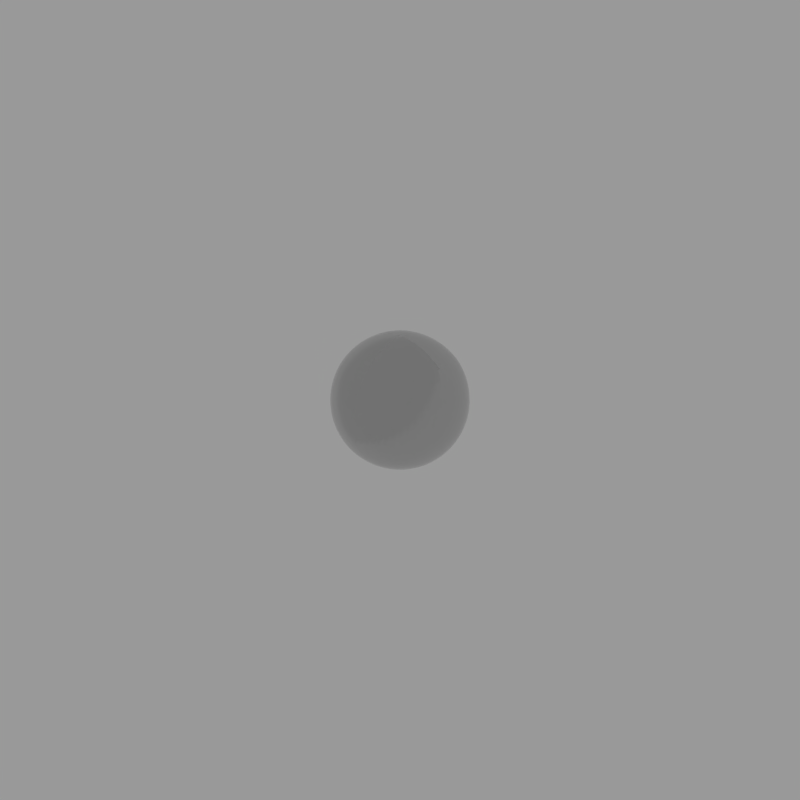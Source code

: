 # Source: golf_ball.blend  (saved by Blender 2.82.7; exported with 4.5.12 LTS)
import bpy
from mathutils import Matrix  # noqa: F401  (used for matrix-valued properties, if any)

bpy.ops.wm.read_factory_settings(use_empty=True)
scene = bpy.context.scene
scene.name = 'Scene'

# ---- images (referenced by path relative to the original .blend; pixels are not part of the script)
import os
ASSET_DIR = os.environ.get("B2B_ASSET_DIR", "")  # directory of the original .blend (textures are referenced by path, not embedded)
HERE = os.path.dirname(os.path.abspath(__file__))  # packed textures are extracted next to this script under _unpacked/

def load_image(name, relpath, width, height, colorspace="sRGB"):
    """Load a texture the original file referenced (path relative to the .blend, or extracted next to this script)."""
    p = next((c for c in (os.path.join(HERE, relpath), os.path.join(ASSET_DIR, relpath)) if relpath and os.path.exists(c)), "")
    if p:
        img = bpy.data.images.load(p, check_existing=True)
        img.name = name
    else:  # same state as the original file: an image datablock whose file is absent (Cycles renders it pink)
        img = bpy.data.images.new(name, width, height)
        img.source = "FILE"
        img.filepath = "//" + (relpath or name)
    img.colorspace_settings.name = colorspace
    return img
img_ball_normal_sub2_png = load_image('Ball_normal_sub2.png', 'Ball_normal_sub2.png', 1024, 1024, 'Non-Color')

# ---- materials (node trees are filled in below, after node groups)
mat_ball_2 = bpy.data.materials.new('ball_2')
mat_ball_2.alpha_threshold = 0.0
mat_ball_2.roughness = 0.5
mat_black = bpy.data.materials.new('Black')
mat_black.alpha_threshold = 0.0
mat_black.roughness = 0.5

# ---- material node trees
mat_ball_2.use_nodes = True; mat_ball_2.node_tree.nodes.clear()
_N = mat_ball_2.node_tree.nodes; _L = mat_ball_2.node_tree.links
n0 = _N.new('ShaderNodeOutputMaterial'); n0.name = 'Material Output'; n0.location = (466, 178)
n1 = _N.new('ShaderNodeBsdfDiffuse'); n1.name = 'Diffuse BSDF'; n1.location = (10, 300)
n2 = _N.new('ShaderNodeFresnel'); n2.name = 'Френель'; n2.location = (-355, 31)
n2.inputs[0].default_value = 2.0
n3 = _N.new('ShaderNodeValToRGB'); n3.name = 'ColorRamp'; n3.location = (-137, -50)
n3.hide = True
while len(n3.color_ramp.elements) > 1: n3.color_ramp.elements.remove(n3.color_ramp.elements[-1])
n3.color_ramp.elements[0].position = 0.0; n3.color_ramp.elements[0].color = (0.07324, 0.07324, 0.07324, 1.0)
_e = n3.color_ramp.elements.new(0.1955); _e.color = (0.0, 0.0, 0.0, 1.0)
n4 = _N.new('ShaderNodeBsdfAnisotropic'); n4.name = 'Glossy BSDF'; n4.location = (22, 46)
n4.distribution = 'GGX'
n4.inputs[0].default_value = (1.0, 1.0, 1.0, 1.0)
n5 = _N.new('ShaderNodeMixShader'); n5.name = 'Mix Shader'; n5.location = (244, 219)
n6 = _N.new('ShaderNodeNormalMap'); n6.name = 'Карта нормалей'; n6.location = (-494, 261)
n6.width = 151
n6.uv_map = 'UVMap'
n7 = _N.new('ShaderNodeMapping'); n7.name = 'Отображение'; n7.location = (-1001, 325)
n7.vector_type = 'TEXTURE'
n8 = _N.new('ShaderNodeTexCoord'); n8.name = 'Texture Coordinate'; n8.location = (-1201, 285)
n9 = _N.new('ShaderNodeTexImage'); n9.name = 'Изображение-текстура'; n9.location = (-701, 292)
n9.width = 179
n9.image = img_ball_normal_sub2_png
n10 = _N.new('ShaderNodeMath'); n10.name = 'Math'; n10.location = (-57, -2)
n10.operation = 'POWER'
_L.new(n7.outputs[0], n9.inputs[0])
_L.new(n1.outputs[0], n5.inputs[1])
_L.new(n2.outputs[0], n3.inputs[0])
_L.new(n8.outputs[2], n7.inputs[0])
_L.new(n2.outputs[0], n5.inputs[0])
_L.new(n4.outputs[0], n5.inputs[2])
_L.new(n6.outputs[0], n4.inputs[4])
_L.new(n6.outputs[0], n1.inputs[2])
_L.new(n5.outputs[0], n0.inputs[0])
_L.new(n9.outputs[0], n6.inputs[1])
_L.new(n3.outputs[0], n10.inputs[0])
_L.new(n10.outputs[0], n4.inputs[1])
n0.is_active_output = True
mat_black.use_nodes = True; mat_black.node_tree.nodes.clear()
_N = mat_black.node_tree.nodes; _L = mat_black.node_tree.links
n0 = _N.new('ShaderNodeOutputMaterial'); n0.name = 'Material Output'; n0.location = (300, 300)
n1 = _N.new('ShaderNodeBsdfDiffuse'); n1.name = 'Diffuse BSDF'; n1.location = (10, 300)
n1.inputs[0].default_value = (0.0, 0.0, 0.0, 1.0)
_L.new(n1.outputs[0], n0.inputs[0])
n0.is_active_output = True

# ---- world
world_world = bpy.data.worlds.new('World'); scene.world = world_world
world_world.use_nodes = True; world_world.node_tree.nodes.clear()
_N = world_world.node_tree.nodes; _L = world_world.node_tree.links
n0 = _N.new('ShaderNodeOutputWorld'); n0.name = 'World Output'; n0.location = (568, 310)
n1 = _N.new('ShaderNodeBackground'); n1.name = 'Background'; n1.location = (369, 315)
n1.inputs[1].default_value = 0.4
_L.new(n1.outputs[0], n0.inputs[0])
n0.is_active_output = True
world_world.color = (0.0, 0.0, 0.0)
world_world.use_sun_shadow = False
world_world.sun_shadow_jitter_overblur = 0.0
world_world.cycles.sampling_method = 'MANUAL'
world_world.cycles.sample_map_resolution = 819

# ---- meshes
me_ball_roundcube_sub2 = bpy.data.meshes.new('ball_roundcube_sub2')
me_ball_roundcube_sub2.from_pydata([(0.01232, 0.01232, -0.01232), (-0.01232, 0.01232, -0.01232), (-0.01232, -0.01232, -0.01232), (0.01232, -0.01232, -0.01232), (0.01232, 0.01232, 0.01232), (0.006162, 0.01445, -0.01445), (-0.01445, 0.006162, -0.01445), (-0.006162, -0.01445, -0.01445), (0.01445, -0.006162, -0.01445), (0.006162, 0.01445, 0.01445), (7.811e-13, 0.01509, -0.01509), (-0.01509, 7.03e-12, -0.01509), (7.811e-13, -0.01509, -0.01509), (0.01509, 7.03e-12, -0.01509), (7.811e-13, 0.01509, 0.01509), (-0.006162, 0.01445, -0.01445), (-0.01445, -0.006162, -0.01445), (0.006162, -0.01445, -0.01445), (0.01445, 0.006162, -0.01445), (-0.006162, 0.01445, 0.01445), (-0.01232, 0.01232, 0.01232), (0.01445, 0.01445, -0.006162), (-0.01445, 0.01445, -0.006162), (-0.01445, -0.01445, -0.006162), (0.01445, -0.01445, -0.006162), (0.01445, 0.006162, 0.01445), (0.007225, 0.01874, -0.007225), (-0.01874, 0.007225, -0.007225), (-0.007225, -0.01874, -0.007225), (0.01874, -0.007225, -0.007225), (0.007225, -0.007225, -0.01874), (0.007225, 0.007225, 0.01874), (7.811e-13, 0.01997, -0.007546), (-0.01997, 7.03e-12, -0.007546), (7.811e-13, -0.01997, -0.007546), (0.01997, 7.03e-12, -0.007546), (7.811e-13, -0.007546, -0.01997), (7.811e-13, 0.007546, 0.01997), (-0.007225, 0.01874, -0.007225), (-0.01874, -0.007225, -0.007225), (0.007225, -0.01874, -0.007225), (0.01874, 0.007225, -0.007225), (-0.007225, -0.007225, -0.01874), (-0.007225, 0.007225, 0.01874), (-0.01445, 0.006162, 0.01445), (0.01509, 0.01509, -6.327e-11), (-0.01509, 0.01509, -6.327e-11), (-0.01509, -0.01509, -6.327e-11), (0.01509, -0.01509, -6.327e-11), (0.01509, 7.03e-12, 0.01509), (0.007546, 0.01997, -6.327e-11), (-0.01997, 0.007546, -6.327e-11), (-0.007546, -0.01997, -6.327e-11), (0.01997, -0.007546, -6.327e-11), (0.007546, 7.03e-12, -0.01997), (0.007546, 7.03e-12, 0.01997), (7.811e-13, 0.02134, -6.327e-11), (-0.02134, 7.03e-12, -6.327e-11), (7.811e-13, -0.02134, -6.327e-11), (0.02134, 7.03e-12, -6.327e-11), (7.811e-13, 7.03e-12, -0.02134), (7.811e-13, 7.03e-12, 0.02134), (-0.007546, 0.01997, -6.327e-11), (-0.01997, -0.007546, -6.327e-11), (0.007546, -0.01997, -6.327e-11), (0.01997, 0.007546, -6.327e-11), (-0.007546, 7.03e-12, -0.01997), (-0.007546, 7.03e-12, 0.01997), (-0.01509, 7.03e-12, 0.01509), (0.01445, 0.01445, 0.006162), (-0.01445, 0.01445, 0.006162), (-0.01445, -0.01445, 0.006162), (0.01445, -0.01445, 0.006162), (0.01445, -0.006162, 0.01445), (0.007225, 0.01874, 0.007225), (-0.01874, 0.007225, 0.007225), (-0.007225, -0.01874, 0.007225), (0.01874, -0.007225, 0.007225), (0.007225, 0.007225, -0.01874), (0.007225, -0.007225, 0.01874), (7.811e-13, 0.01997, 0.007546), (-0.01997, 7.03e-12, 0.007546), (7.811e-13, -0.01997, 0.007546), (0.01997, 7.03e-12, 0.007546), (7.811e-13, 0.007546, -0.01997), (7.811e-13, -0.007546, 0.01997), (-0.007225, 0.01874, 0.007225), (-0.01874, -0.007225, 0.007225), (0.007225, -0.01874, 0.007225), (0.01874, 0.007225, 0.007225), (-0.007225, 0.007225, -0.01874), (-0.007225, -0.007225, 0.01874), (-0.01445, -0.006162, 0.01445), (0.01232, -0.01232, 0.01232), (0.006162, -0.01445, 0.01445), (7.811e-13, -0.01509, 0.01509), (-0.006162, -0.01445, 0.01445), (-0.01232, -0.01232, 0.01232)], [], [(0, 5, 26, 21), (5, 10, 32, 26), (10, 15, 38, 32), (15, 1, 22, 38), (21, 26, 50, 45), (26, 32, 56, 50), (32, 38, 62, 56), (38, 22, 46, 62), (45, 50, 74, 69), (50, 56, 80, 74), (56, 62, 86, 80), (62, 46, 70, 86), (69, 74, 9, 4), (74, 80, 14, 9), (80, 86, 19, 14), (86, 70, 20, 19), (1, 6, 27, 22), (6, 11, 33, 27), (11, 16, 39, 33), (16, 2, 23, 39), (22, 27, 51, 46), (27, 33, 57, 51), (33, 39, 63, 57), (39, 23, 47, 63), (46, 51, 75, 70), (51, 57, 81, 75), (57, 63, 87, 81), (63, 47, 71, 87), (70, 75, 44, 20), (75, 81, 68, 44), (81, 87, 92, 68), (87, 71, 97, 92), (2, 7, 28, 23), (7, 12, 34, 28), (12, 17, 40, 34), (17, 3, 24, 40), (23, 28, 52, 47), (28, 34, 58, 52), (34, 40, 64, 58), (40, 24, 48, 64), (47, 52, 76, 71), (52, 58, 82, 76), (58, 64, 88, 82), (64, 48, 72, 88), (71, 76, 96, 97), (76, 82, 95, 96), (82, 88, 94, 95), (88, 72, 93, 94), (3, 8, 29, 24), (8, 13, 35, 29), (13, 18, 41, 35), (18, 0, 21, 41), (24, 29, 53, 48), (29, 35, 59, 53), (35, 41, 65, 59), (41, 21, 45, 65), (48, 53, 77, 72), (53, 59, 83, 77), (59, 65, 89, 83), (65, 45, 69, 89), (72, 77, 73, 93), (77, 83, 49, 73), (83, 89, 25, 49), (89, 69, 4, 25), (3, 17, 30, 8), (17, 12, 36, 30), (12, 7, 42, 36), (7, 2, 16, 42), (8, 30, 54, 13), (30, 36, 60, 54), (36, 42, 66, 60), (42, 16, 11, 66), (13, 54, 78, 18), (54, 60, 84, 78), (60, 66, 90, 84), (66, 11, 6, 90), (18, 78, 5, 0), (78, 84, 10, 5), (84, 90, 15, 10), (90, 6, 1, 15), (4, 9, 31, 25), (9, 14, 37, 31), (14, 19, 43, 37), (19, 20, 44, 43), (25, 31, 55, 49), (31, 37, 61, 55), (37, 43, 67, 61), (43, 44, 68, 67), (49, 55, 79, 73), (55, 61, 85, 79), (61, 67, 91, 85), (67, 68, 92, 91), (73, 79, 94, 93), (79, 85, 95, 94), (85, 91, 96, 95), (91, 92, 97, 96)])
me_ball_roundcube_sub2.polygons.foreach_set('use_smooth', [True] * 96)
_uv = me_ball_roundcube_sub2.uv_layers.new(name='UVMap')
_uv.uv.foreach_set('vector', [0.6073, 0.6692, 0.5566, 0.7136, 0.5508, 0.5917, 0.6078, 0.5771, 0.5566, 0.7136, 0.4994, 0.745, 0.4994, 0.5987, 0.5508, 0.5917, 0.4994, 0.745, 0.4422, 0.7136, 0.4479, 0.5917, 0.4994, 0.5987, 0.4422, 0.7136, 0.3915, 0.6692, 0.3909, 0.5771, 0.4479, 0.5917, 0.6078, 0.5771, 0.5508, 0.5917, 0.5501, 0.5, 0.6079, 0.5, 0.5508, 0.5917, 0.4994, 0.5987, 0.4994, 0.5, 0.5501, 0.5, 0.4994, 0.5987, 0.4479, 0.5917, 0.4487, 0.5, 0.4994, 0.5, 0.4479, 0.5917, 0.3909, 0.5771, 0.3908, 0.5, 0.4487, 0.5, 0.6079, 0.5, 0.5501, 0.5, 0.5508, 0.4083, 0.6078, 0.4229, 0.5501, 0.5, 0.4994, 0.5, 0.4994, 0.4013, 0.5508, 0.4083, 0.4994, 0.5, 0.4487, 0.5, 0.4479, 0.4083, 0.4994, 0.4013, 0.4487, 0.5, 0.3908, 0.5, 0.3909, 0.4229, 0.4479, 0.4083, 0.6078, 0.4229, 0.5508, 0.4083, 0.5566, 0.2864, 0.6073, 0.3308, 0.5508, 0.4083, 0.4994, 0.4013, 0.4994, 0.255, 0.5566, 0.2864, 0.4994, 0.4013, 0.4479, 0.4083, 0.4422, 0.2864, 0.4994, 0.255, 0.4479, 0.4083, 0.3909, 0.4229, 0.3915, 0.3308, 0.4422, 0.2864, 0.3915, 0.6692, 0.3413, 0.7164, 0.3336, 0.5935, 0.3909, 0.5771, 0.3413, 0.7164, 0.2846, 0.7521, 0.2807, 0.603, 0.3336, 0.5935, 0.2846, 0.7521, 0.2249, 0.7291, 0.2261, 0.5996, 0.2807, 0.603, 0.2249, 0.7291, 0.168, 0.6928, 0.162, 0.5899, 0.2261, 0.5996, 0.3909, 0.5771, 0.3336, 0.5935, 0.3323, 0.5, 0.3908, 0.5, 0.3336, 0.5935, 0.2807, 0.603, 0.2797, 0.5, 0.3323, 0.5, 0.2807, 0.603, 0.2261, 0.5996, 0.2258, 0.5, 0.2797, 0.5, 0.2261, 0.5996, 0.162, 0.5899, 0.1608, 0.5, 0.2258, 0.5, 0.3908, 0.5, 0.3323, 0.5, 0.3336, 0.4065, 0.3909, 0.4229, 0.3323, 0.5, 0.2797, 0.5, 0.2807, 0.397, 0.3336, 0.4065, 0.2797, 0.5, 0.2258, 0.5, 0.2261, 0.4004, 0.2807, 0.397, 0.2258, 0.5, 0.1608, 0.5, 0.162, 0.4101, 0.2261, 0.4004, 0.3909, 0.4229, 0.3336, 0.4065, 0.3413, 0.2836, 0.3915, 0.3308, 0.3336, 0.4065, 0.2807, 0.397, 0.2846, 0.2479, 0.3413, 0.2836, 0.2807, 0.397, 0.2261, 0.4004, 0.2249, 0.2709, 0.2846, 0.2479, 0.2261, 0.4004, 0.162, 0.4101, 0.168, 0.3072, 0.2249, 0.2709, 0.168, 0.6928, 0.118, 0.7594, 0.09341, 0.6222, 0.162, 0.5899, 0.118, 0.7594, 0.06564, 0.8217, 0.02167, 0.6614, 0.09341, 0.6222, 0.9331, 0.8217, 0.8807, 0.7594, 0.9053, 0.6222, 0.977, 0.6614, 0.8807, 0.7594, 0.8307, 0.6928, 0.8367, 0.5899, 0.9053, 0.6222, 0.162, 0.5899, 0.09341, 0.6222, 0.08729, 0.5, 0.1608, 0.5, 0.09341, 0.6222, 0.02167, 0.6614, 0.006973, 0.5, 0.08729, 0.5, 0.977, 0.6614, 0.9053, 0.6222, 0.9114, 0.5, 0.9917, 0.5, 0.9053, 0.6222, 0.8367, 0.5899, 0.838, 0.5, 0.9114, 0.5, 0.1608, 0.5, 0.08729, 0.5, 0.09341, 0.3778, 0.162, 0.4101, 0.08729, 0.5, 0.006973, 0.5, 0.02167, 0.3386, 0.09341, 0.3778, 0.9917, 0.5, 0.9114, 0.5, 0.9053, 0.3778, 0.977, 0.3386, 0.9114, 0.5, 0.838, 0.5, 0.8367, 0.4101, 0.9053, 0.3778, 0.162, 0.4101, 0.09341, 0.3778, 0.118, 0.2406, 0.168, 0.3072, 0.09341, 0.3778, 0.02167, 0.3386, 0.06564, 0.1783, 0.118, 0.2406, 0.977, 0.3386, 0.9053, 0.3778, 0.8807, 0.2406, 0.9331, 0.1783, 0.9053, 0.3778, 0.8367, 0.4101, 0.8307, 0.3072, 0.8807, 0.2406, 0.8307, 0.6928, 0.7738, 0.7291, 0.7726, 0.5996, 0.8367, 0.5899, 0.7738, 0.7291, 0.7141, 0.7521, 0.718, 0.603, 0.7726, 0.5996, 0.7141, 0.7521, 0.6574, 0.7164, 0.6651, 0.5935, 0.718, 0.603, 0.6574, 0.7164, 0.6073, 0.6692, 0.6078, 0.5771, 0.6651, 0.5935, 0.8367, 0.5899, 0.7726, 0.5996, 0.773, 0.5, 0.838, 0.5, 0.7726, 0.5996, 0.718, 0.603, 0.719, 0.5, 0.773, 0.5, 0.718, 0.603, 0.6651, 0.5935, 0.6664, 0.5, 0.719, 0.5, 0.6651, 0.5935, 0.6078, 0.5771, 0.6079, 0.5, 0.6664, 0.5, 0.838, 0.5, 0.773, 0.5, 0.7726, 0.4004, 0.8367, 0.4101, 0.773, 0.5, 0.719, 0.5, 0.718, 0.397, 0.7726, 0.4004, 0.719, 0.5, 0.6664, 0.5, 0.6651, 0.4065, 0.718, 0.397, 0.6664, 0.5, 0.6079, 0.5, 0.6078, 0.4229, 0.6651, 0.4065, 0.8367, 0.4101, 0.7726, 0.4004, 0.7738, 0.2709, 0.8307, 0.3072, 0.7726, 0.4004, 0.718, 0.397, 0.7141, 0.2479, 0.7738, 0.2709, 0.718, 0.397, 0.6651, 0.4065, 0.6574, 0.2836, 0.7141, 0.2479, 0.6651, 0.4065, 0.6078, 0.4229, 0.6073, 0.3308, 0.6574, 0.2836, 0.8307, 0.6928, 0.8807, 0.7594, 0.817, 0.8339, 0.7738, 0.7291, 0.8807, 0.7594, 0.9331, 0.8217, 0.8684, 0.9268, 0.817, 0.8339, 0.06564, 0.8217, 0.118, 0.7594, 0.1817, 0.8339, 0.1303, 0.9268, 0.118, 0.7594, 0.168, 0.6928, 0.2249, 0.7291, 0.1817, 0.8339, 0.7738, 0.7291, 0.817, 0.8339, 0.7496, 0.8919, 0.7141, 0.7521, 0.817, 0.8339, 0.8684, 0.9268, 0.8039, 0.9926, 0.7496, 0.8919, 0.1303, 0.9268, 0.1817, 0.8339, 0.2492, 0.8919, 0.1948, 0.9926, 0.1817, 0.8339, 0.2249, 0.7291, 0.2846, 0.7521, 0.2492, 0.8919, 0.7141, 0.7521, 0.6663, 0.8817, 0.6061, 0.8037, 0.6574, 0.7164, 0.6663, 0.8817, 0.6064, 0.9673, 0.5445, 0.8783, 0.6061, 0.8037, 0.3923, 0.9673, 0.3324, 0.8817, 0.3927, 0.8037, 0.4542, 0.8783, 0.3324, 0.8817, 0.2846, 0.7521, 0.3413, 0.7164, 0.3927, 0.8037, 0.6574, 0.7164, 0.6061, 0.8037, 0.5566, 0.7136, 0.6073, 0.6692, 0.6061, 0.8037, 0.5445, 0.8783, 0.4994, 0.745, 0.5566, 0.7136, 0.4542, 0.8783, 0.3927, 0.8037, 0.4422, 0.7136, 0.4994, 0.745, 0.3927, 0.8037, 0.3413, 0.7164, 0.3915, 0.6692, 0.4422, 0.7136, 0.6073, 0.3308, 0.5566, 0.2864, 0.6061, 0.1963, 0.6574, 0.2836, 0.5566, 0.2864, 0.4994, 0.255, 0.5445, 0.1217, 0.6061, 0.1963, 0.4994, 0.255, 0.4422, 0.2864, 0.3927, 0.1963, 0.4542, 0.1217, 0.4422, 0.2864, 0.3915, 0.3308, 0.3413, 0.2836, 0.3927, 0.1963, 0.6574, 0.2836, 0.6061, 0.1963, 0.6663, 0.1183, 0.7141, 0.2479, 0.6061, 0.1963, 0.5445, 0.1217, 0.6064, 0.03272, 0.6663, 0.1183, 0.4542, 0.1217, 0.3927, 0.1963, 0.3324, 0.1183, 0.3923, 0.03272, 0.3927, 0.1963, 0.3413, 0.2836, 0.2846, 0.2479, 0.3324, 0.1183, 0.7141, 0.2479, 0.7496, 0.1081, 0.817, 0.1661, 0.7738, 0.2709, 0.7496, 0.1081, 0.8039, 0.007378, 0.8684, 0.0732, 0.817, 0.1661, 0.1948, 0.007378, 0.2492, 0.1081, 0.1817, 0.1661, 0.1303, 0.0732, 0.2492, 0.1081, 0.2846, 0.2479, 0.2249, 0.2709, 0.1817, 0.1661, 0.7738, 0.2709, 0.817, 0.1661, 0.8807, 0.2406, 0.8307, 0.3072, 0.817, 0.1661, 0.8684, 0.0732, 0.9331, 0.1783, 0.8807, 0.2406, 0.1303, 0.0732, 0.1817, 0.1661, 0.118, 0.2406, 0.06564, 0.1783, 0.1817, 0.1661, 0.2249, 0.2709, 0.168, 0.3072, 0.118, 0.2406])
me_ball_roundcube_sub2.materials.append(mat_ball_2)
me_ball_roundcube_sub2.materials.append(mat_black)
me_ball_roundcube_sub2.use_remesh_preserve_volume = False
me_ball_roundcube_sub2.use_remesh_preserve_attributes = False
me_ball_roundcube_sub2.use_mirror_vertex_groups = False
me_ball_roundcube_sub2.update()

# ---- objects
ob_ball_roundcube_sub2 = bpy.data.objects.new('ball_roundcube_sub2', me_ball_roundcube_sub2)

# ---- transforms, parenting, visibility, modifiers, constraints
ob_ball_roundcube_sub2.location = (0.0, 0.0, 0.0)
ob_ball_roundcube_sub2.lineart.crease_threshold = 0.0
_m = ob_ball_roundcube_sub2.modifiers.new('Subsurf', 'SUBSURF')
_m.uv_smooth = 'PRESERVE_CORNERS'
_m.quality = 2
_m.levels = 2
_m.show_only_control_edges = False

# ---- collection membership
scene.collection.objects.link(ob_ball_roundcube_sub2)

# ---- scene / render settings (as saved in the file)
scene.frame_start = 1; scene.frame_end = 250; scene.frame_set(1)
scene.render.engine = 'CYCLES'
scene.render.resolution_x = 1600
scene.render.resolution_y = 1600
scene.render.resolution_percentage = 50
scene.render.dither_intensity = 0.0
scene.render.film_transparent = True
scene.render.use_bake_selected_to_active = True
scene.cycles.use_denoising = False
scene.cycles.samples = 500
scene.cycles.sampling_pattern = 'TABULATED_SOBOL'
scene.cycles.light_sampling_threshold = 0.0
scene.cycles.use_adaptive_sampling = False
scene.cycles.use_light_tree = False
scene.cycles.blur_glossy = 0.5
scene.cycles.max_bounces = 128
scene.cycles.diffuse_bounces = 128
scene.cycles.glossy_bounces = 128
scene.cycles.transmission_bounces = 128
scene.cycles.volume_bounces = 128
scene.cycles.transparent_max_bounces = 128
scene.cycles.pixel_filter_type = 'GAUSSIAN'
scene.cycles.sample_clamp_indirect = 3.0
scene.cycles.bake_type = 'NORMAL'
scene.view_settings.view_transform = 'Standard'
bpy.context.view_layer.update()

# ---- added for rendering (the .blend has no active camera): camera
cam_auto = bpy.data.cameras.new('AutoCamera')
cam_auto.lens = 50.0
cam_auto.sensor_width = 36.0
cam_auto.clip_end = 1000.0
ob_auto_camera = bpy.data.objects.new('AutoCamera', cam_auto)
scene.collection.objects.link(ob_auto_camera)
ob_auto_camera.location = (0.185045, -0.222054, 0.148036)
ob_auto_camera.rotation_euler = (1.09748, -7.21219e-08, 0.694738)
scene.camera = ob_auto_camera
bpy.context.view_layer.update()
